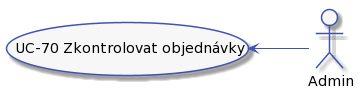

The diagram above was rendered by PlantUML. Its source (embedded in the PNG):
@startuml



skinparam activity {
    BorderColor #4053AF
    ArrowColor #4053AF
    FontName Roboto
    BackgroundColor #F7F7F7
    StartColor #4053AF
    EndColor #4053AF
}

skinparam activityDiamond {
    BorderColor #4053AF
    ArrowColor #4053AF
    FontName Roboto
    BackgroundColor #F7F7F7
}

skinparam actor {
    BorderColor #4053AF
    ArrowColor #4053AF
    FontName Roboto
    BackgroundColor #F7F7F7
}

skinparam useCase {
    BorderColor #4053AF
    ArrowColor #4053AF
    FontName Roboto
    BackgroundColor #F7F7F7
}

skinparam state {
    BorderColor #4053AF
    ArrowColor #4053AF
    FontName Roboto
    BackgroundColor #F7F7F7
}

skinparam sequence {
    ParticipantBorderColor #4053AF
    ParticipantBackgroundColor #F7F7F7
}

skinparam note {
    BorderColor #4053AF
    BackgroundColor #F7F7F7
}

skinparam object {
    BorderColor #4053AF
    BackgroundColor #F7F7F7
}

skinparam class {
    BorderColor #4053AF
    BackgroundColor #F7F7F7
}

left to right direction

actor :Admin: as admin

(UC-70 Zkontrolovat objednávky) as (UC-70)

admin -up-> (UC-70)
@enduml